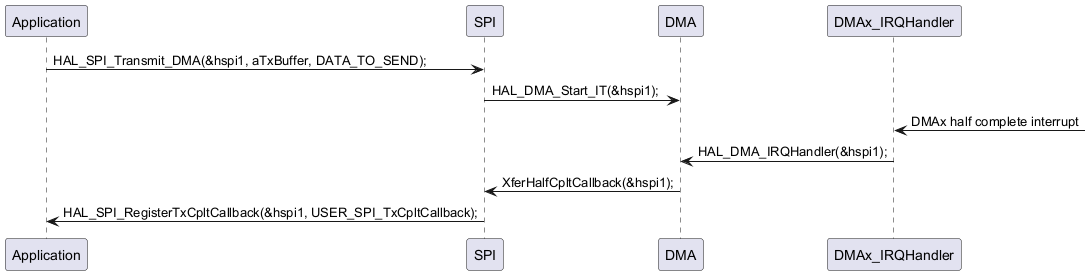

The diagram above was rendered by PlantUML. Its source (embedded in the PNG):
@startuml
"Application"->"SPI" : HAL_SPI_Transmit_DMA(&hspi1, aTxBuffer, DATA_TO_SEND);
"SPI"-> "DMA" : HAL_DMA_Start_IT(&hspi1);
"DMAx_IRQHandler" <- : DMAx half complete interrupt
"DMAx_IRQHandler" -> "DMA" : HAL_DMA_IRQHandler(&hspi1);
"DMA" -> "SPI" : XferHalfCpltCallback(&hspi1);

"SPI"-> "Application" : HAL_SPI_RegisterTxCpltCallback(&hspi1, USER_SPI_TxCpltCallback);
@enduml